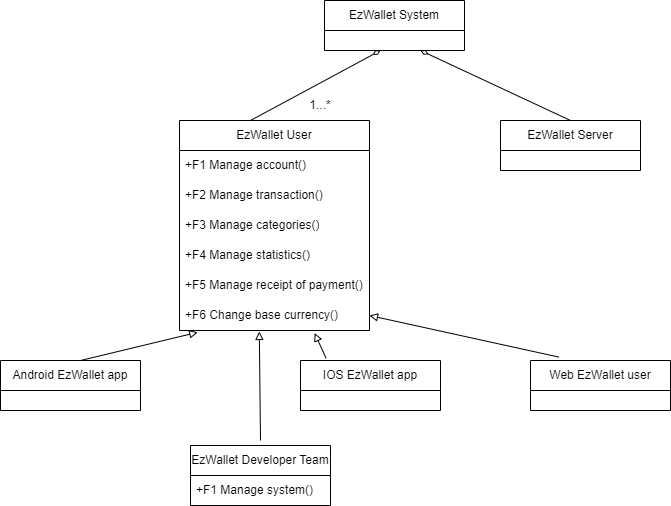

The diagram above was exported from draw.io. Its source (the exported page's mxGraphModel, read from the mxfile embedded in the PNG):
<mxGraphModel dx="1050" dy="515" grid="1" gridSize="10" guides="1" tooltips="1" connect="1" arrows="1" fold="1" page="1" pageScale="1" pageWidth="827" pageHeight="1169" background="#FFFFFF" math="0" shadow="0">
  <root>
    <mxCell id="0" />
    <mxCell id="1" parent="0" />
    <mxCell id="odvPi1wXPVgqk7XUF5J8-1" value="EzWallet System" style="swimlane;fontStyle=0;childLayout=stackLayout;horizontal=1;startSize=30;horizontalStack=0;resizeParent=1;resizeParentMax=0;resizeLast=0;collapsible=1;marginBottom=0;whiteSpace=wrap;html=1;" parent="1" vertex="1">
      <mxGeometry x="344" y="80" width="140" height="50" as="geometry" />
    </mxCell>
    <mxCell id="odvPi1wXPVgqk7XUF5J8-5" value="" style="endArrow=diamondThin;html=1;rounded=0;exitX=0.5;exitY=0;exitDx=0;exitDy=0;endFill=0;" parent="1" edge="1">
      <mxGeometry width="50" height="50" relative="1" as="geometry">
        <mxPoint x="270" y="200" as="sourcePoint" />
        <mxPoint x="400" y="130" as="targetPoint" />
      </mxGeometry>
    </mxCell>
    <mxCell id="odvPi1wXPVgqk7XUF5J8-11" value="EzWallet Server" style="swimlane;fontStyle=0;childLayout=stackLayout;horizontal=1;startSize=30;horizontalStack=0;resizeParent=1;resizeParentMax=0;resizeLast=0;collapsible=1;marginBottom=0;whiteSpace=wrap;html=1;" parent="1" vertex="1">
      <mxGeometry x="520" y="200" width="140" height="50" as="geometry" />
    </mxCell>
    <mxCell id="odvPi1wXPVgqk7XUF5J8-15" value="1...*" style="text;html=1;strokeColor=none;fillColor=none;align=center;verticalAlign=middle;whiteSpace=wrap;rounded=0;" parent="1" vertex="1">
      <mxGeometry x="310" y="170" width="60" height="30" as="geometry" />
    </mxCell>
    <mxCell id="odvPi1wXPVgqk7XUF5J8-17" value="" style="endArrow=diamondThin;html=1;rounded=0;exitX=0.5;exitY=0;exitDx=0;exitDy=0;endFill=0;strokeColor=#000000;" parent="1" source="odvPi1wXPVgqk7XUF5J8-11" edge="1">
      <mxGeometry width="50" height="50" relative="1" as="geometry">
        <mxPoint x="280" y="210" as="sourcePoint" />
        <mxPoint x="440" y="130" as="targetPoint" />
      </mxGeometry>
    </mxCell>
    <mxCell id="odvPi1wXPVgqk7XUF5J8-18" value="" style="endArrow=block;html=1;rounded=0;endFill=0;entryX=1;entryY=0.5;entryDx=0;entryDy=0;exitX=0.203;exitY=-0.068;exitDx=0;exitDy=0;exitPerimeter=0;" parent="1" source="odvPi1wXPVgqk7XUF5J8-21" edge="1" target="1g0Q59hItk08ezPWfS0J-16">
      <mxGeometry width="50" height="50" relative="1" as="geometry">
        <mxPoint x="400" y="436" as="sourcePoint" />
        <mxPoint x="350" y="380.0000000000001" as="targetPoint" />
      </mxGeometry>
    </mxCell>
    <mxCell id="odvPi1wXPVgqk7XUF5J8-21" value="Web EzWallet user" style="swimlane;fontStyle=0;childLayout=stackLayout;horizontal=1;startSize=30;horizontalStack=0;resizeParent=1;resizeParentMax=0;resizeLast=0;collapsible=1;marginBottom=0;whiteSpace=wrap;html=1;" parent="1" vertex="1">
      <mxGeometry x="550" y="440" width="140" height="50" as="geometry" />
    </mxCell>
    <mxCell id="1g0Q59hItk08ezPWfS0J-7" value="EzWallet User" style="swimlane;fontStyle=0;childLayout=stackLayout;horizontal=1;startSize=30;horizontalStack=0;resizeParent=1;resizeParentMax=0;resizeLast=0;collapsible=1;marginBottom=0;whiteSpace=wrap;html=1;" parent="1" vertex="1">
      <mxGeometry x="199" y="200" width="190" height="210" as="geometry" />
    </mxCell>
    <mxCell id="Gu59cIUocIsoJphNfZKZ-1" value="+F1 Manage account()" style="text;strokeColor=none;fillColor=none;align=left;verticalAlign=middle;spacingLeft=4;spacingRight=4;overflow=hidden;points=[[0,0.5],[1,0.5]];portConstraint=eastwest;rotatable=0;whiteSpace=wrap;html=1;" vertex="1" parent="1g0Q59hItk08ezPWfS0J-7">
      <mxGeometry y="30" width="190" height="30" as="geometry" />
    </mxCell>
    <mxCell id="1g0Q59hItk08ezPWfS0J-8" value="+F2 Manage transaction()" style="text;strokeColor=none;fillColor=none;align=left;verticalAlign=middle;spacingLeft=4;spacingRight=4;overflow=hidden;points=[[0,0.5],[1,0.5]];portConstraint=eastwest;rotatable=0;whiteSpace=wrap;html=1;" parent="1g0Q59hItk08ezPWfS0J-7" vertex="1">
      <mxGeometry y="60" width="190" height="30" as="geometry" />
    </mxCell>
    <mxCell id="1g0Q59hItk08ezPWfS0J-9" value="+F3 Manage categories()" style="text;strokeColor=none;fillColor=none;align=left;verticalAlign=middle;spacingLeft=4;spacingRight=4;overflow=hidden;points=[[0,0.5],[1,0.5]];portConstraint=eastwest;rotatable=0;whiteSpace=wrap;html=1;" parent="1g0Q59hItk08ezPWfS0J-7" vertex="1">
      <mxGeometry y="90" width="190" height="30" as="geometry" />
    </mxCell>
    <mxCell id="1g0Q59hItk08ezPWfS0J-10" value="+F4 Manage statistics()" style="text;strokeColor=none;fillColor=none;align=left;verticalAlign=middle;spacingLeft=4;spacingRight=4;overflow=hidden;points=[[0,0.5],[1,0.5]];portConstraint=eastwest;rotatable=0;whiteSpace=wrap;html=1;" parent="1g0Q59hItk08ezPWfS0J-7" vertex="1">
      <mxGeometry y="120" width="190" height="30" as="geometry" />
    </mxCell>
    <mxCell id="1g0Q59hItk08ezPWfS0J-15" value="+F5 Manage receipt of payment()" style="text;strokeColor=none;fillColor=none;align=left;verticalAlign=middle;spacingLeft=4;spacingRight=4;overflow=hidden;points=[[0,0.5],[1,0.5]];portConstraint=eastwest;rotatable=0;whiteSpace=wrap;html=1;" parent="1g0Q59hItk08ezPWfS0J-7" vertex="1">
      <mxGeometry y="150" width="190" height="30" as="geometry" />
    </mxCell>
    <mxCell id="1g0Q59hItk08ezPWfS0J-16" value="+F6 Change base currency()" style="text;strokeColor=none;fillColor=none;align=left;verticalAlign=middle;spacingLeft=4;spacingRight=4;overflow=hidden;points=[[0,0.5],[1,0.5]];portConstraint=eastwest;rotatable=0;whiteSpace=wrap;html=1;" parent="1g0Q59hItk08ezPWfS0J-7" vertex="1">
      <mxGeometry y="180" width="190" height="30" as="geometry" />
    </mxCell>
    <mxCell id="1g0Q59hItk08ezPWfS0J-18" value="" style="endArrow=block;html=1;rounded=0;endFill=0;entryX=0.096;entryY=1.06;entryDx=0;entryDy=0;entryPerimeter=0;" parent="1" target="1g0Q59hItk08ezPWfS0J-16" edge="1">
      <mxGeometry width="50" height="50" relative="1" as="geometry">
        <mxPoint x="100" y="440" as="sourcePoint" />
        <mxPoint x="120" y="430.0000000000001" as="targetPoint" />
      </mxGeometry>
    </mxCell>
    <mxCell id="1g0Q59hItk08ezPWfS0J-19" value="Android EzWallet app" style="swimlane;fontStyle=0;childLayout=stackLayout;horizontal=1;startSize=30;horizontalStack=0;resizeParent=1;resizeParentMax=0;resizeLast=0;collapsible=1;marginBottom=0;whiteSpace=wrap;html=1;" parent="1" vertex="1">
      <mxGeometry x="20" y="440" width="140" height="50" as="geometry" />
    </mxCell>
    <mxCell id="1g0Q59hItk08ezPWfS0J-20" value="" style="endArrow=block;html=1;rounded=0;endFill=0;exitX=0.183;exitY=-0.044;exitDx=0;exitDy=0;exitPerimeter=0;entryX=0.711;entryY=1.087;entryDx=0;entryDy=0;entryPerimeter=0;" parent="1" source="1g0Q59hItk08ezPWfS0J-21" target="1g0Q59hItk08ezPWfS0J-16" edge="1">
      <mxGeometry width="50" height="50" relative="1" as="geometry">
        <mxPoint x="280" y="440" as="sourcePoint" />
        <mxPoint x="280" y="380" as="targetPoint" />
        <Array as="points" />
      </mxGeometry>
    </mxCell>
    <mxCell id="1g0Q59hItk08ezPWfS0J-21" value="IOS EzWallet app" style="swimlane;fontStyle=0;childLayout=stackLayout;horizontal=1;startSize=30;horizontalStack=0;resizeParent=1;resizeParentMax=0;resizeLast=0;collapsible=1;marginBottom=0;whiteSpace=wrap;html=1;" parent="1" vertex="1">
      <mxGeometry x="320" y="440" width="140" height="50" as="geometry" />
    </mxCell>
    <mxCell id="1g0Q59hItk08ezPWfS0J-23" value="" style="endArrow=block;html=1;rounded=0;endFill=0;entryX=0.42;entryY=1.033;entryDx=0;entryDy=0;entryPerimeter=0;" parent="1" target="1g0Q59hItk08ezPWfS0J-16" edge="1">
      <mxGeometry width="50" height="50" relative="1" as="geometry">
        <mxPoint x="280" y="520" as="sourcePoint" />
        <mxPoint x="280" y="390" as="targetPoint" />
      </mxGeometry>
    </mxCell>
    <mxCell id="1g0Q59hItk08ezPWfS0J-24" value="EzWallet Developer Team" style="swimlane;fontStyle=0;childLayout=stackLayout;horizontal=1;startSize=30;horizontalStack=0;resizeParent=1;resizeParentMax=0;resizeLast=0;collapsible=1;marginBottom=0;whiteSpace=wrap;html=1;" parent="1" vertex="1">
      <mxGeometry x="210" y="525" width="140" height="60" as="geometry" />
    </mxCell>
    <mxCell id="1g0Q59hItk08ezPWfS0J-25" value="+F1 Manage system()" style="text;strokeColor=none;fillColor=none;align=left;verticalAlign=middle;spacingLeft=4;spacingRight=4;overflow=hidden;points=[[0,0.5],[1,0.5]];portConstraint=eastwest;rotatable=0;whiteSpace=wrap;html=1;" parent="1g0Q59hItk08ezPWfS0J-24" vertex="1">
      <mxGeometry y="30" width="140" height="30" as="geometry" />
    </mxCell>
  </root>
</mxGraphModel>